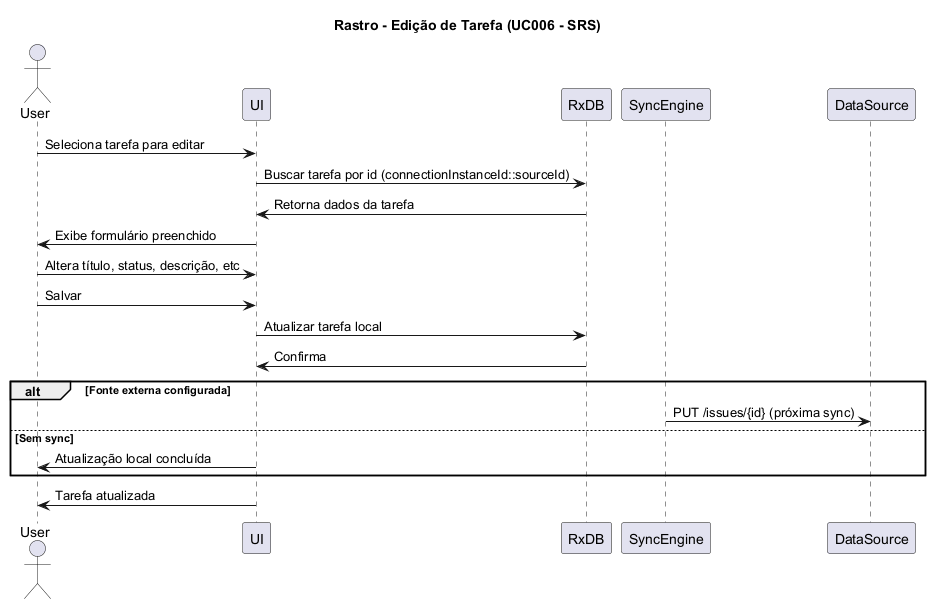

The diagram above was rendered by PlantUML. Its source (embedded in the PNG):
@startuml TaskEditFlow
title Rastro - Edição de Tarefa (UC006 - SRS)
actor User
participant UI
participant RxDB
participant SyncEngine
participant DataSource

User -> UI: Seleciona tarefa para editar
UI -> RxDB: Buscar tarefa por id (connectionInstanceId::sourceId)
RxDB -> UI: Retorna dados da tarefa
UI -> User: Exibe formulário preenchido

User -> UI: Altera título, status, descrição, etc
User -> UI: Salvar

UI -> RxDB: Atualizar tarefa local
RxDB -> UI: Confirma

alt Fonte externa configurada
    SyncEngine -> DataSource: PUT /issues/{id} (próxima sync)
else Sem sync
    UI -> User: Atualização local concluída
end
UI -> User: Tarefa atualizada
@enduml